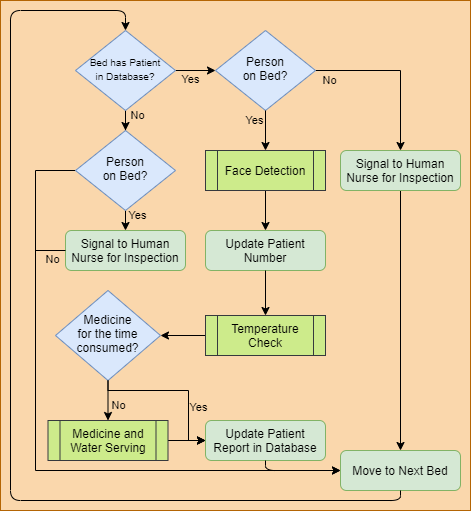

The diagram above was exported from draw.io. Its source (the exported page's mxGraphModel, read from the mxfile embedded in the PNG):
<mxGraphModel dx="1086" dy="806" grid="1" gridSize="10" guides="1" tooltips="1" connect="1" arrows="1" fold="1" page="1" pageScale="1" pageWidth="827" pageHeight="1169" math="0" shadow="0">
  <root>
    <mxCell id="0" />
    <mxCell id="1" parent="0" />
    <mxCell id="2" value="" style="rounded=0;whiteSpace=wrap;html=1;fillColor=#fad7ac;strokeColor=#b46504;" vertex="1" parent="1">
      <mxGeometry x="10" y="10" width="470" height="510" as="geometry" />
    </mxCell>
    <mxCell id="3" value="" style="edgeStyle=orthogonalEdgeStyle;rounded=0;orthogonalLoop=1;jettySize=auto;html=1;exitX=0;exitY=0.5;exitDx=0;exitDy=0;entryX=1;entryY=0.5;entryDx=0;entryDy=0;" edge="1" source="35" target="8" parent="1">
      <mxGeometry relative="1" as="geometry">
        <mxPoint x="275" y="360" as="sourcePoint" />
        <mxPoint x="275" y="320" as="targetPoint" />
      </mxGeometry>
    </mxCell>
    <mxCell id="4" value="Update Patient Number" style="rounded=1;whiteSpace=wrap;html=1;fontSize=12;glass=0;strokeWidth=1;shadow=0;fillColor=#d5e8d4;strokeColor=#82b366;" vertex="1" parent="1">
      <mxGeometry x="215" y="240" width="120" height="40" as="geometry" />
    </mxCell>
    <mxCell id="5" value="" style="edgeStyle=orthogonalEdgeStyle;rounded=0;orthogonalLoop=1;jettySize=auto;html=1;exitX=1;exitY=0.5;exitDx=0;exitDy=0;entryX=0;entryY=0.5;entryDx=0;entryDy=0;" edge="1" source="37" target="9" parent="1">
      <mxGeometry relative="1" as="geometry">
        <mxPoint x="135" y="410" as="targetPoint" />
      </mxGeometry>
    </mxCell>
    <mxCell id="6" value="" style="edgeStyle=orthogonalEdgeStyle;rounded=0;orthogonalLoop=1;jettySize=auto;html=1;entryX=0.5;entryY=0;entryDx=0;entryDy=0;exitX=0.5;exitY=1;exitDx=0;exitDy=0;" edge="1" source="8" target="37" parent="1">
      <mxGeometry relative="1" as="geometry">
        <mxPoint x="375" y="420" as="targetPoint" />
      </mxGeometry>
    </mxCell>
    <mxCell id="7" value="No" style="edgeLabel;html=1;align=center;verticalAlign=middle;resizable=0;points=[];labelBackgroundColor=none;" vertex="1" connectable="0" parent="6">
      <mxGeometry x="-0.2514" y="2" relative="1" as="geometry">
        <mxPoint x="7.5" y="9.14" as="offset" />
      </mxGeometry>
    </mxCell>
    <mxCell id="8" value="&lt;font style=&quot;font-size: 12px&quot;&gt;Medicine&lt;br&gt;for the time&lt;br&gt;consumed?&lt;br&gt;&lt;/font&gt;" style="rhombus;whiteSpace=wrap;html=1;shadow=0;fontFamily=Helvetica;fontSize=12;align=center;strokeWidth=1;spacing=6;spacingTop=-4;fillColor=#dae8fc;strokeColor=#6c8ebf;" vertex="1" parent="1">
      <mxGeometry x="65" y="300" width="105" height="90" as="geometry" />
    </mxCell>
    <mxCell id="9" value="Update Patient Report in Database" style="rounded=1;whiteSpace=wrap;html=1;fontSize=12;glass=0;strokeWidth=1;shadow=0;fillColor=#d5e8d4;strokeColor=#82b366;" vertex="1" parent="1">
      <mxGeometry x="215" y="430" width="120" height="40" as="geometry" />
    </mxCell>
    <mxCell id="10" value="Move to Next Bed" style="rounded=1;whiteSpace=wrap;html=1;fontSize=12;glass=0;strokeWidth=1;shadow=0;fillColor=#d5e8d4;strokeColor=#82b366;" vertex="1" parent="1">
      <mxGeometry x="350" y="460" width="120" height="40" as="geometry" />
    </mxCell>
    <mxCell id="11" value="" style="endArrow=classic;html=1;exitX=0.5;exitY=1;exitDx=0;exitDy=0;entryX=0;entryY=0.5;entryDx=0;entryDy=0;" edge="1" source="9" target="10" parent="1">
      <mxGeometry width="50" height="50" relative="1" as="geometry">
        <mxPoint x="135" y="450" as="sourcePoint" />
        <mxPoint x="135" y="50" as="targetPoint" />
        <Array as="points">
          <mxPoint x="275" y="480" />
        </Array>
      </mxGeometry>
    </mxCell>
    <mxCell id="12" value="" style="endArrow=classic;html=1;exitX=0.5;exitY=1;exitDx=0;exitDy=0;entryX=0.5;entryY=0;entryDx=0;entryDy=0;" edge="1" source="10" target="17" parent="1">
      <mxGeometry width="50" height="50" relative="1" as="geometry">
        <mxPoint x="135" y="565" as="sourcePoint" />
        <mxPoint x="135" y="40" as="targetPoint" />
        <Array as="points">
          <mxPoint x="410" y="510" />
          <mxPoint x="20" y="510" />
          <mxPoint x="20" y="20" />
          <mxPoint x="135" y="20" />
        </Array>
      </mxGeometry>
    </mxCell>
    <mxCell id="13" value="" style="edgeStyle=orthogonalEdgeStyle;rounded=0;orthogonalLoop=1;jettySize=auto;html=1;" edge="1" source="17" target="22" parent="1">
      <mxGeometry relative="1" as="geometry" />
    </mxCell>
    <mxCell id="14" value="Yes" style="edgeLabel;html=1;align=center;verticalAlign=middle;resizable=0;points=[];labelBackgroundColor=none;" vertex="1" connectable="0" parent="13">
      <mxGeometry x="-0.3833" y="-1" relative="1" as="geometry">
        <mxPoint x="2.69" y="7" as="offset" />
      </mxGeometry>
    </mxCell>
    <mxCell id="15" value="" style="edgeStyle=orthogonalEdgeStyle;rounded=0;orthogonalLoop=1;jettySize=auto;html=1;" edge="1" source="17" target="27" parent="1">
      <mxGeometry relative="1" as="geometry" />
    </mxCell>
    <mxCell id="16" value="No" style="edgeLabel;html=1;align=center;verticalAlign=middle;resizable=0;points=[];labelBackgroundColor=none;" vertex="1" connectable="0" parent="15">
      <mxGeometry x="-0.4654" relative="1" as="geometry">
        <mxPoint x="11" y="-11.190000000000001" as="offset" />
      </mxGeometry>
    </mxCell>
    <mxCell id="17" value="&lt;font style=&quot;font-size: 10px&quot;&gt;Bed has Patient&lt;br&gt;in Database?&lt;br&gt;&lt;/font&gt;" style="rhombus;whiteSpace=wrap;html=1;shadow=0;fontFamily=Helvetica;fontSize=12;align=center;strokeWidth=1;spacing=6;spacingTop=-4;fillColor=#dae8fc;strokeColor=#6c8ebf;" vertex="1" parent="1">
      <mxGeometry x="85" y="40" width="100" height="80" as="geometry" />
    </mxCell>
    <mxCell id="18" value="Signal to Human Nurse for Inspection" style="rounded=1;whiteSpace=wrap;html=1;fontSize=12;glass=0;strokeWidth=1;shadow=0;fillColor=#d5e8d4;strokeColor=#82b366;" vertex="1" parent="1">
      <mxGeometry x="75" y="240" width="120" height="40" as="geometry" />
    </mxCell>
    <mxCell id="19" value="" style="edgeStyle=orthogonalEdgeStyle;rounded=0;orthogonalLoop=1;jettySize=auto;html=1;entryX=0.5;entryY=0;entryDx=0;entryDy=0;" edge="1" source="31" target="4" parent="1">
      <mxGeometry relative="1" as="geometry">
        <mxPoint x="275" y="250" as="targetPoint" />
      </mxGeometry>
    </mxCell>
    <mxCell id="20" value="" style="edgeStyle=orthogonalEdgeStyle;rounded=0;orthogonalLoop=1;jettySize=auto;html=1;exitX=1;exitY=0.5;exitDx=0;exitDy=0;" edge="1" source="22" target="29" parent="1">
      <mxGeometry relative="1" as="geometry">
        <mxPoint x="345" y="110" as="sourcePoint" />
      </mxGeometry>
    </mxCell>
    <mxCell id="21" value="No" style="edgeLabel;html=1;align=center;verticalAlign=middle;resizable=0;points=[];labelBackgroundColor=none;" vertex="1" connectable="0" parent="20">
      <mxGeometry x="-0.7051" y="-1" relative="1" as="geometry">
        <mxPoint x="-11" y="8" as="offset" />
      </mxGeometry>
    </mxCell>
    <mxCell id="22" value="Person&lt;br&gt;on Bed?" style="rhombus;whiteSpace=wrap;html=1;shadow=0;fontFamily=Helvetica;fontSize=12;align=center;strokeWidth=1;spacing=6;spacingTop=-4;fillColor=#dae8fc;strokeColor=#6c8ebf;" vertex="1" parent="1">
      <mxGeometry x="225" y="40" width="100" height="80" as="geometry" />
    </mxCell>
    <mxCell id="23" value="" style="edgeStyle=orthogonalEdgeStyle;rounded=0;orthogonalLoop=1;jettySize=auto;html=1;exitX=0.5;exitY=1;exitDx=0;exitDy=0;entryX=0.5;entryY=0;entryDx=0;entryDy=0;" edge="1" source="27" target="18" parent="1">
      <mxGeometry relative="1" as="geometry">
        <mxPoint x="132" y="221" as="sourcePoint" />
        <mxPoint x="155" y="240" as="targetPoint" />
        <Array as="points">
          <mxPoint x="135" y="240" />
          <mxPoint x="135" y="240" />
        </Array>
      </mxGeometry>
    </mxCell>
    <mxCell id="24" value="Yes" style="edgeLabel;html=1;align=center;verticalAlign=middle;resizable=0;points=[];labelBackgroundColor=none;" vertex="1" connectable="0" parent="23">
      <mxGeometry x="0.7193" y="2" relative="1" as="geometry">
        <mxPoint x="9.000000000000007" y="-12.21" as="offset" />
      </mxGeometry>
    </mxCell>
    <mxCell id="25" value="" style="edgeStyle=orthogonalEdgeStyle;rounded=0;orthogonalLoop=1;jettySize=auto;html=1;exitX=0;exitY=0.5;exitDx=0;exitDy=0;entryX=0;entryY=0.5;entryDx=0;entryDy=0;" edge="1" source="27" target="10" parent="1">
      <mxGeometry relative="1" as="geometry">
        <mxPoint x="350" y="500" as="targetPoint" />
        <Array as="points">
          <mxPoint x="45" y="180" />
          <mxPoint x="45" y="480" />
        </Array>
      </mxGeometry>
    </mxCell>
    <mxCell id="26" value="No" style="edgeLabel;html=1;align=center;verticalAlign=middle;resizable=0;points=[];labelBackgroundColor=none;" vertex="1" connectable="0" parent="25">
      <mxGeometry x="0.0684" y="-2" relative="1" as="geometry">
        <mxPoint x="11" y="-213.9" as="offset" />
      </mxGeometry>
    </mxCell>
    <mxCell id="27" value="&lt;font style=&quot;font-size: 12px&quot;&gt;Person&lt;br&gt;on Bed?&lt;/font&gt;" style="rhombus;whiteSpace=wrap;html=1;shadow=0;fontFamily=Helvetica;fontSize=12;align=center;strokeWidth=1;spacing=6;spacingTop=-4;fillColor=#dae8fc;strokeColor=#6c8ebf;" vertex="1" parent="1">
      <mxGeometry x="85" y="140" width="100" height="80" as="geometry" />
    </mxCell>
    <mxCell id="28" value="" style="edgeStyle=orthogonalEdgeStyle;rounded=0;orthogonalLoop=1;jettySize=auto;html=1;exitX=0.5;exitY=1;exitDx=0;exitDy=0;entryX=0.5;entryY=0;entryDx=0;entryDy=0;" edge="1" source="29" target="10" parent="1">
      <mxGeometry relative="1" as="geometry">
        <mxPoint x="410" y="440" as="targetPoint" />
      </mxGeometry>
    </mxCell>
    <mxCell id="29" value="Signal to Human Nurse for Inspection" style="rounded=1;whiteSpace=wrap;html=1;fontSize=12;glass=0;strokeWidth=1;shadow=0;fillColor=#d5e8d4;strokeColor=#82b366;" vertex="1" parent="1">
      <mxGeometry x="350" y="160" width="120" height="40" as="geometry" />
    </mxCell>
    <mxCell id="30" value="" style="endArrow=none;html=1;exitX=0;exitY=0.5;exitDx=0;exitDy=0;" edge="1" source="18" parent="1">
      <mxGeometry width="50" height="50" relative="1" as="geometry">
        <mxPoint x="355" y="280" as="sourcePoint" />
        <mxPoint x="45" y="260" as="targetPoint" />
      </mxGeometry>
    </mxCell>
    <mxCell id="31" value="Face Detection" style="shape=process;whiteSpace=wrap;html=1;backgroundOutline=1;fillColor=#cdeb8b;strokeColor=#36393d;" vertex="1" parent="1">
      <mxGeometry x="215" y="160" width="120" height="40" as="geometry" />
    </mxCell>
    <mxCell id="32" value="" style="edgeStyle=orthogonalEdgeStyle;rounded=0;orthogonalLoop=1;jettySize=auto;html=1;" edge="1" source="22" target="31" parent="1">
      <mxGeometry relative="1" as="geometry">
        <mxPoint x="275" y="120" as="sourcePoint" />
        <mxPoint x="275" y="250" as="targetPoint" />
      </mxGeometry>
    </mxCell>
    <mxCell id="33" value="Yes" style="edgeLabel;html=1;align=center;verticalAlign=middle;resizable=0;points=[];labelBackgroundColor=none;" vertex="1" connectable="0" parent="32">
      <mxGeometry x="0.3222" relative="1" as="geometry">
        <mxPoint x="-12" y="-16.290000000000006" as="offset" />
      </mxGeometry>
    </mxCell>
    <mxCell id="34" value="" style="edgeStyle=orthogonalEdgeStyle;rounded=0;orthogonalLoop=1;jettySize=auto;html=1;exitX=0.5;exitY=1;exitDx=0;exitDy=0;entryX=0.5;entryY=0;entryDx=0;entryDy=0;" edge="1" source="4" target="35" parent="1">
      <mxGeometry relative="1" as="geometry">
        <mxPoint x="275" y="280" as="sourcePoint" />
        <mxPoint x="275" y="320" as="targetPoint" />
      </mxGeometry>
    </mxCell>
    <mxCell id="35" value="Temperature&lt;br&gt;Check" style="shape=process;whiteSpace=wrap;html=1;backgroundOutline=1;fillColor=#cdeb8b;strokeColor=#36393d;" vertex="1" parent="1">
      <mxGeometry x="215" y="325" width="120" height="40" as="geometry" />
    </mxCell>
    <mxCell id="36" value="" style="edgeStyle=orthogonalEdgeStyle;rounded=0;orthogonalLoop=1;jettySize=auto;html=1;entryX=0;entryY=0.5;entryDx=0;entryDy=0;exitX=1;exitY=0.5;exitDx=0;exitDy=0;" edge="1" source="37" target="9" parent="1">
      <mxGeometry relative="1" as="geometry">
        <mxPoint x="435" y="510" as="targetPoint" />
      </mxGeometry>
    </mxCell>
    <mxCell id="37" value="Medicine and Water Serving" style="shape=process;whiteSpace=wrap;html=1;backgroundOutline=1;fillColor=#cdeb8b;strokeColor=#36393d;" vertex="1" parent="1">
      <mxGeometry x="57.5" y="430" width="120" height="40" as="geometry" />
    </mxCell>
    <mxCell id="38" value="" style="edgeStyle=orthogonalEdgeStyle;rounded=0;orthogonalLoop=1;jettySize=auto;html=1;exitX=0.5;exitY=1;exitDx=0;exitDy=0;entryX=0;entryY=0.5;entryDx=0;entryDy=0;" edge="1" source="8" target="9" parent="1">
      <mxGeometry relative="1" as="geometry">
        <mxPoint x="125" y="500" as="targetPoint" />
        <mxPoint x="170" y="375" as="sourcePoint" />
        <Array as="points">
          <mxPoint x="118" y="400" />
          <mxPoint x="198" y="400" />
          <mxPoint x="198" y="450" />
        </Array>
      </mxGeometry>
    </mxCell>
    <mxCell id="39" value="Yes" style="edgeLabel;html=1;align=center;verticalAlign=middle;resizable=0;points=[];labelBackgroundColor=none;" vertex="1" connectable="0" parent="38">
      <mxGeometry x="-0.7686" y="1" relative="1" as="geometry">
        <mxPoint x="82.06" y="17.000000000000007" as="offset" />
      </mxGeometry>
    </mxCell>
  </root>
</mxGraphModel>